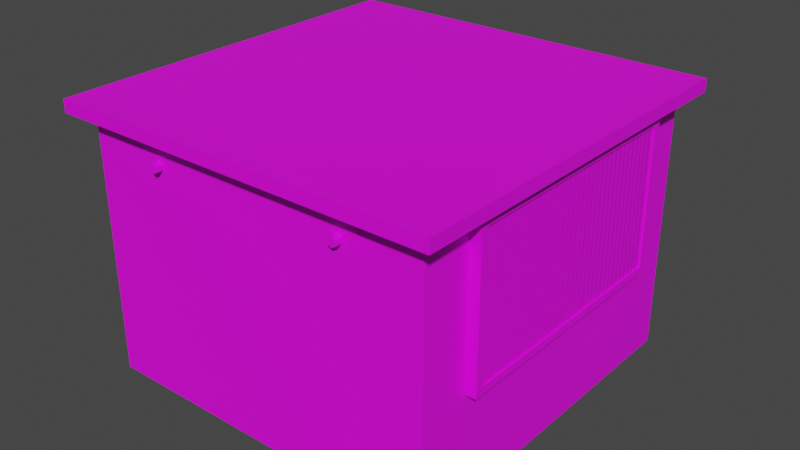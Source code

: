 # Source: transformator.blend  (saved by Blender 2.90.8; exported with 4.5.12 LTS)
import bpy
from mathutils import Matrix  # noqa: F401  (used for matrix-valued properties, if any)

bpy.ops.wm.read_factory_settings(use_empty=True)
scene = bpy.context.scene
scene.name = 'Scene'

# ---- collections
col_collection = bpy.data.collections.new('Collection'); scene.collection.children.link(col_collection)

# ---- images (referenced by path relative to the original .blend; pixels are not part of the script)
import os
ASSET_DIR = os.environ.get("B2B_ASSET_DIR", "")  # directory of the original .blend (textures are referenced by path, not embedded)
HERE = os.path.dirname(os.path.abspath(__file__))  # packed textures are extracted next to this script under _unpacked/

def load_image(name, relpath, width, height, colorspace="sRGB"):
    """Load a texture the original file referenced (path relative to the .blend, or extracted next to this script)."""
    p = next((c for c in (os.path.join(HERE, relpath), os.path.join(ASSET_DIR, relpath)) if relpath and os.path.exists(c)), "")
    if p:
        img = bpy.data.images.load(p, check_existing=True)
        img.name = name
    else:  # same state as the original file: an image datablock whose file is absent (Cycles renders it pink)
        img = bpy.data.images.new(name, width, height)
        img.source = "FILE"
        img.filepath = "//" + (relpath or name)
    img.colorspace_settings.name = colorspace
    return img
img_x = load_image('Без имени', 'transformator texture.png', 1024, 1024, 'sRGB')
img_002 = load_image('Без имени.002', 'computer texture.png', 1024, 1024, 'sRGB')

# ---- materials (node trees are filled in below, after node groups)
mat_007 = bpy.data.materials.new('Материал.007')
mat_009 = bpy.data.materials.new('Материал.009')

# ---- material node trees
mat_007.use_nodes = True; mat_007.node_tree.nodes.clear()
_N = mat_007.node_tree.nodes; _L = mat_007.node_tree.links
n0 = _N.new('ShaderNodeOutputMaterial'); n0.name = 'Material Output'; n0.location = (300, 300)
n1 = _N.new('ShaderNodeBsdfPrincipled'); n1.name = 'Principled BSDF'; n1.location = (10, 300)
n1.distribution = 'GGX'
n1.subsurface_method = 'BURLEY'
n1.inputs[3].default_value = 1.45
n1.inputs[27].default_value = (0.0, 0.0, 0.0, 1.0)
n1.inputs[28].default_value = 1.0
n2 = _N.new('ShaderNodeTexImage'); n2.name = 'Изображение-текстура'; n2.location = (-408, 194)
n2.image = img_x
_L.new(n1.outputs[0], n0.inputs[0])
_L.new(n2.outputs[0], n1.inputs[0])
n0.is_active_output = True
mat_009.use_nodes = True; mat_009.node_tree.nodes.clear()
_N = mat_009.node_tree.nodes; _L = mat_009.node_tree.links
n0 = _N.new('ShaderNodeBsdfPrincipled'); n0.name = 'Principled BSDF'; n0.location = (10, 300)
n0.distribution = 'GGX'
n0.subsurface_method = 'BURLEY'
n0.inputs[3].default_value = 1.45
n0.inputs[27].default_value = (0.0, 0.0, 0.0, 1.0)
n0.inputs[28].default_value = 1.0
n1 = _N.new('ShaderNodeOutputMaterial'); n1.name = 'Material Output'; n1.location = (300, 300)
n2 = _N.new('ShaderNodeTexImage'); n2.name = 'Изображение-текстура'; n2.location = (-276, 191)
n2.image = img_002
_L.new(n0.outputs[0], n1.inputs[0])
_L.new(n2.outputs[0], n0.inputs[0])
n1.is_active_output = True

# ---- world
world_world = bpy.data.worlds.new('World'); scene.world = world_world
world_world.use_nodes = True; world_world.node_tree.nodes.clear()
_N = world_world.node_tree.nodes; _L = world_world.node_tree.links
n0 = _N.new('ShaderNodeOutputWorld'); n0.name = 'World Output'; n0.location = (300, 300)
n1 = _N.new('ShaderNodeBackground'); n1.name = 'Background'; n1.location = (10, 300)
n1.inputs[0].default_value = (0.05088, 0.05088, 0.05088, 1.0)
_L.new(n1.outputs[0], n0.inputs[0])
n0.is_active_output = True
world_world.color = (0.05088, 0.05088, 0.05088)
world_world.use_sun_shadow = False
world_world.sun_shadow_jitter_overblur = 0.0

# ---- meshes
me_cube_001 = bpy.data.meshes.new('Cube.001')
me_cube_001.from_pydata([(8.29, 12.66, -8.29), (8.29, 0.0434, -8.29), (8.29, 12.66, 8.29), (8.29, 0.0434, 8.29), (-8.29, 12.66, -8.29), (-8.29, 0.0434, -8.29), (-8.29, 12.66, 8.29), (-8.29, 0.0434, 8.29), (8.295, 4.888, 5.947), (8.295, 11.94, 5.947), (8.295, 4.888, -5.947), (8.295, 11.94, -5.947), (8.801, 4.888, 5.947), (8.801, 11.94, 5.947), (8.801, 4.888, -5.947), (8.801, 11.94, -5.947), (8.801, 11.6, -5.618), (8.801, 5.228, -5.618), (8.801, 5.228, 5.618), (8.801, 11.6, 5.618), (8.673, 11.6, -5.618), (8.673, 5.228, -5.618), (8.673, 5.228, 5.618), (8.673, 11.6, 5.618), (8.717, 11.6, 5.292), (8.717, 5.228, 5.292), (8.717, 5.228, 5.559), (8.717, 11.6, 5.559), (8.717, 11.6, 4.97), (8.717, 5.228, 4.97), (8.717, 5.228, 5.238), (8.717, 11.6, 5.238), (8.717, 11.6, 4.649), (8.717, 5.228, 4.649), (8.717, 5.228, 4.917), (8.717, 11.6, 4.917), (8.717, 11.6, 4.328), (8.717, 5.228, 4.328), (8.717, 5.228, 4.596), (8.717, 11.6, 4.596), (8.717, 11.6, 4.007), (8.717, 5.228, 4.007), (8.717, 5.228, 4.275), (8.717, 11.6, 4.275), (8.717, 11.6, 3.686), (8.717, 5.228, 3.686), (8.717, 5.228, 3.953), (8.717, 11.6, 3.953), (8.717, 11.6, 3.365), (8.717, 5.228, 3.365), (8.717, 5.228, 3.632), (8.717, 11.6, 3.632), (8.717, 11.6, 3.043), (8.717, 5.228, 3.043), (8.717, 5.228, 3.311), (8.717, 11.6, 3.311), (8.717, 11.6, 2.722), (8.717, 5.228, 2.722), (8.717, 5.228, 2.99), (8.717, 11.6, 2.99), (8.717, 11.6, 2.401), (8.717, 5.228, 2.401), (8.717, 5.228, 2.669), (8.717, 11.6, 2.669), (8.717, 11.6, 2.08), (8.717, 5.228, 2.08), (8.717, 5.228, 2.348), (8.717, 11.6, 2.348), (8.717, 11.6, 1.759), (8.717, 5.228, 1.759), (8.717, 5.228, 2.026), (8.717, 11.6, 2.026), (8.717, 11.6, 1.438), (8.717, 5.228, 1.438), (8.717, 5.228, 1.705), (8.717, 11.6, 1.705), (8.717, 11.6, 1.116), (8.717, 5.228, 1.116), (8.717, 5.228, 1.384), (8.717, 11.6, 1.384), (8.717, 11.6, 0.7953), (8.717, 5.228, 0.7953), (8.717, 5.228, 1.063), (8.717, 11.6, 1.063), (8.717, 11.6, 0.4741), (8.717, 5.228, 0.4741), (8.717, 5.228, 0.7418), (8.717, 11.6, 0.7418), (8.717, 11.6, 0.153), (8.717, 5.228, 0.153), (8.717, 5.228, 0.4206), (8.717, 11.6, 0.4206), (8.717, 11.6, -0.1682), (8.717, 5.228, -0.1682), (8.717, 5.228, 0.09945), (8.717, 11.6, 0.09945), (8.717, 11.6, -0.4893), (8.717, 5.228, -0.4893), (8.717, 5.228, -0.2217), (8.717, 11.6, -0.2217), (8.717, 11.6, -0.8105), (8.717, 5.228, -0.8105), (8.717, 5.228, -0.5429), (8.717, 11.6, -0.5429), (8.717, 11.6, -1.132), (8.717, 5.228, -1.132), (8.717, 5.228, -0.864), (8.717, 11.6, -0.864), (8.717, 11.6, -1.453), (8.717, 5.228, -1.453), (8.717, 5.228, -1.185), (8.717, 11.6, -1.185), (8.717, 11.6, -1.774), (8.717, 5.228, -1.774), (8.717, 5.228, -1.506), (8.717, 11.6, -1.506), (8.717, 11.6, -2.095), (8.717, 5.228, -2.095), (8.717, 5.228, -1.828), (8.717, 11.6, -1.828), (8.717, 11.6, -2.416), (8.717, 5.228, -2.416), (8.717, 5.228, -2.149), (8.717, 11.6, -2.149), (8.717, 11.6, -2.737), (8.717, 5.228, -2.737), (8.717, 5.228, -2.47), (8.717, 11.6, -2.47), (8.717, 11.6, -3.059), (8.717, 5.228, -3.059), (8.717, 5.228, -2.791), (8.717, 11.6, -2.791), (8.717, 11.6, -3.38), (8.717, 5.228, -3.38), (8.717, 5.228, -3.112), (8.717, 11.6, -3.112), (8.717, 11.6, -3.701), (8.717, 5.228, -3.701), (8.717, 5.228, -3.433), (8.717, 11.6, -3.433), (8.717, 11.6, -4.022), (8.717, 5.228, -4.022), (8.717, 5.228, -3.754), (8.717, 11.6, -3.754), (8.717, 11.6, -4.343), (8.717, 5.228, -4.343), (8.717, 5.228, -4.076), (8.717, 11.6, -4.076), (8.717, 11.6, -4.664), (8.717, 5.228, -4.664), (8.717, 5.228, -4.397), (8.717, 11.6, -4.397), (8.717, 11.6, -4.986), (8.717, 5.228, -4.986), (8.717, 5.228, -4.718), (8.717, 11.6, -4.718), (8.717, 11.6, -5.307), (8.717, 5.228, -5.307), (8.717, 5.228, -5.039), (8.717, 11.6, -5.039), (8.717, 11.6, -5.628), (8.717, 5.228, -5.628), (8.717, 5.228, -5.36), (8.717, 11.6, -5.36), (8.29, 12.13, -8.29), (-8.29, 12.13, 8.29), (8.29, 12.13, 8.29), (-8.29, 12.13, -8.29), (-9.13, 12.1, 9.13), (-9.13, 12.69, 9.13), (9.13, 12.69, 9.13), (9.13, 12.69, -9.13), (-9.13, 12.69, -9.13), (9.13, 12.1, -9.13), (9.13, 12.1, 9.13), (-9.13, 12.1, -9.13), (-5.546, 0.5152, 8.321), (5.546, 0.5152, 8.321), (-5.546, 11.61, 8.321), (5.546, 11.61, 8.321), (4.625, 11.07, 8.66), (4.625, 11.07, 8.201), (-4.566, 11.07, 8.201), (-4.566, 11.07, 8.66), (-4.367, 10.95, 8.201), (-4.367, 10.95, 8.66), (-4.367, 10.72, 8.201), (-4.367, 10.72, 8.66), (-4.566, 10.61, 8.201), (-4.566, 10.61, 8.66), (-4.765, 10.72, 8.201), (-4.765, 10.72, 8.66), (-4.765, 10.95, 8.201), (-4.765, 10.95, 8.66), (4.824, 10.95, 8.201), (4.824, 10.95, 8.66), (4.824, 10.72, 8.201), (4.824, 10.72, 8.66), (4.625, 10.61, 8.201), (4.625, 10.61, 8.66), (4.426, 10.72, 8.201), (4.426, 10.72, 8.66), (4.426, 10.95, 8.201), (4.426, 10.95, 8.66), (1.219, 0.9069, -8.29), (-1.219, 0.9069, -8.29), (1.219, 4.661, -8.29), (-1.219, 4.661, -8.29), (1.219, 0.9069, -5.179), (-1.219, 0.9069, -5.179), (1.219, 4.661, -5.179), (-1.219, 4.661, -5.179)], [], [(0, 4, 6, 2), (167, 165, 168, 175), (0, 2, 170, 171), (5, 1, 3, 7), (6, 4, 172, 169), (166, 164, 173, 174), (8, 9, 11, 10), (10, 11, 15, 14), (15, 13, 19, 16), (12, 13, 9, 8), (10, 14, 12, 8), (15, 11, 9, 13), (16, 19, 23, 20), (14, 15, 16, 17), (13, 12, 18, 19), (12, 14, 17, 18), (21, 20, 23, 22), (17, 16, 20, 21), (19, 18, 22, 23), (18, 17, 21, 22), (25, 24, 27, 26), (29, 28, 31, 30), (33, 32, 35, 34), (37, 36, 39, 38), (41, 40, 43, 42), (45, 44, 47, 46), (49, 48, 51, 50), (53, 52, 55, 54), (57, 56, 59, 58), (61, 60, 63, 62), (65, 64, 67, 66), (69, 68, 71, 70), (73, 72, 75, 74), (77, 76, 79, 78), (81, 80, 83, 82), (85, 84, 87, 86), (89, 88, 91, 90), (93, 92, 95, 94), (97, 96, 99, 98), (101, 100, 103, 102), (105, 104, 107, 106), (109, 108, 111, 110), (113, 112, 115, 114), (117, 116, 119, 118), (121, 120, 123, 122), (125, 124, 127, 126), (129, 128, 131, 130), (133, 132, 135, 134), (137, 136, 139, 138), (141, 140, 143, 142), (145, 144, 147, 146), (149, 148, 151, 150), (153, 152, 155, 154), (157, 156, 159, 158), (161, 160, 163, 162), (164, 1, 204, 206), (1, 164, 166, 3), (7, 165, 167, 5), (3, 166, 165, 7), (174, 170, 169, 168), (168, 169, 172, 175), (173, 171, 170, 174), (175, 172, 171, 173), (4, 0, 171, 172), (164, 167, 175, 173), (2, 6, 169, 170), (165, 166, 174, 168), (176, 177, 179, 178), (195, 180, 203, 201, 199, 197), (182, 183, 185, 184), (198, 199, 201, 200), (184, 185, 187, 186), (181, 194, 196, 198, 200, 202), (196, 197, 199, 198), (186, 187, 189, 188), (202, 203, 180, 181), (194, 195, 197, 196), (188, 189, 191, 190), (185, 183, 193, 191, 189, 187), (181, 180, 195, 194), (190, 191, 193, 192), (200, 201, 203, 202), (192, 193, 183, 182), (182, 184, 186, 188, 190, 192), (204, 205, 209, 208), (5, 167, 207, 205), (1, 5, 205, 204), (167, 164, 206, 207), (209, 211, 210, 208), (207, 206, 210, 211), (206, 204, 208, 210), (205, 207, 211, 209)])
_uv = me_cube_001.uv_layers.new(name='UVMap')
_uv.uv.foreach_set('vector', [0.5752, 0.6629, 0.3077, 0.6629, 0.3077, 0.3698, 0.5752, 0.3698, 0.3524, 0.03098, 0.3524, 0.3241, 0.3388, 0.339, 0.3388, 0.01614, 0.2958, 0.3241, 0.2958, 0.03098, 0.3094, 0.01614, 0.3094, 0.339, 0.7427, 0.003926, 0.7547, 0.003926, 0.7547, 0.01701, 0.7427, 0.01701, 0.02828, 0.03098, 0.02828, 0.3241, 0.01473, 0.339, 0.01473, 0.01614, 0.6199, 0.3241, 0.6199, 0.03098, 0.6335, 0.01614, 0.6335, 0.339, 0.5485, 0.8983, 0.4347, 0.8983, 0.4347, 0.6881, 0.5485, 0.6881, 0.5739, 0.8815, 0.5739, 0.7568, 0.5821, 0.7568, 0.5821, 0.8815, 0.8088, 0.7916, 0.8088, 0.5813, 0.8143, 0.5871, 0.8143, 0.7858, 0.5829, 0.8815, 0.5829, 0.7568, 0.5911, 0.7568, 0.5911, 0.8815, 0.5635, 0.6881, 0.5717, 0.6881, 0.5717, 0.8983, 0.5635, 0.8983, 0.5627, 0.8983, 0.5546, 0.8983, 0.5546, 0.6881, 0.5627, 0.6881, 0.6897, 0.7605, 0.6897, 0.9592, 0.6876, 0.9592, 0.6876, 0.7605, 0.9226, 0.7916, 0.8088, 0.7916, 0.8143, 0.7858, 0.9171, 0.7858, 0.8088, 0.5813, 0.9226, 0.5813, 0.9171, 0.5871, 0.8143, 0.5871, 0.9226, 0.5813, 0.9226, 0.7916, 0.9171, 0.7858, 0.9171, 0.5871, 0.798, 0.8861, 0.6951, 0.8861, 0.6951, 0.6875, 0.798, 0.6875, 0.903, 0.9204, 0.903, 0.8078, 0.905, 0.8078, 0.905, 0.9204, 0.9034, 0.1296, 0.9034, 0.2422, 0.9013, 0.2422, 0.9013, 0.1296, 0.9057, 0.009933, 0.9057, 0.2086, 0.9036, 0.2086, 0.9036, 0.009933, 0.8931, 0.8078, 0.8931, 0.9204, 0.8888, 0.9204, 0.8888, 0.8078, 0.8985, 0.1296, 0.8985, 0.2422, 0.8942, 0.2422, 0.8942, 0.1296, 0.8128, 0.9204, 0.8128, 0.8078, 0.8171, 0.8078, 0.8171, 0.9204, 0.8979, 0.8078, 0.8979, 0.9204, 0.8936, 0.9204, 0.8936, 0.8078, 0.8033, 0.9204, 0.8033, 0.8078, 0.8076, 0.8078, 0.8076, 0.9204, 0.8985, 0.005633, 0.8985, 0.1183, 0.8942, 0.1183, 0.8942, 0.005633, 0.9026, 0.8078, 0.9026, 0.9204, 0.8983, 0.9204, 0.8983, 0.8078, 0.6773, 0.8292, 0.6773, 0.9419, 0.673, 0.9419, 0.673, 0.8292, 0.8646, 0.8078, 0.8646, 0.9204, 0.8603, 0.9204, 0.8603, 0.8078, 0.8314, 0.8078, 0.8314, 0.9204, 0.8271, 0.9204, 0.8271, 0.8078, 0.6678, 0.8292, 0.6678, 0.9419, 0.6635, 0.9419, 0.6635, 0.8292, 0.8361, 0.8078, 0.8361, 0.9204, 0.8318, 0.9204, 0.8318, 0.8078, 0.8504, 0.8078, 0.8504, 0.9204, 0.8461, 0.9204, 0.8461, 0.8078, 0.8789, 0.8078, 0.8789, 0.9204, 0.8746, 0.9204, 0.8746, 0.8078, 0.8551, 0.8078, 0.8551, 0.9204, 0.8508, 0.9204, 0.8508, 0.8078, 0.8223, 0.9204, 0.8223, 0.8078, 0.8266, 0.8078, 0.8266, 0.9204, 0.6488, 0.8292, 0.6488, 0.9419, 0.6445, 0.9419, 0.6445, 0.8292, 0.8176, 0.9204, 0.8176, 0.8078, 0.8219, 0.8078, 0.8219, 0.9204, 0.6393, 0.8292, 0.6393, 0.9419, 0.635, 0.9419, 0.635, 0.8292, 0.6536, 0.8292, 0.6536, 0.9419, 0.6492, 0.9419, 0.6492, 0.8292, 0.8599, 0.8078, 0.8599, 0.9204, 0.8556, 0.9204, 0.8556, 0.8078, 0.8456, 0.8078, 0.8456, 0.9204, 0.8413, 0.9204, 0.8413, 0.8078, 0.6441, 0.8292, 0.6441, 0.9419, 0.6397, 0.9419, 0.6397, 0.8292, 0.8124, 0.8078, 0.8124, 0.9204, 0.8081, 0.9204, 0.8081, 0.8078, 0.8836, 0.8078, 0.8836, 0.9204, 0.8793, 0.9204, 0.8793, 0.8078, 0.8884, 0.8078, 0.8884, 0.9204, 0.8841, 0.9204, 0.8841, 0.8078, 0.9033, 0.005633, 0.9033, 0.1183, 0.899, 0.1183, 0.899, 0.005633, 0.8409, 0.8078, 0.8409, 0.9204, 0.8366, 0.9204, 0.8366, 0.8078, 0.8741, 0.8078, 0.8741, 0.9204, 0.8698, 0.9204, 0.8698, 0.8078, 0.8694, 0.8078, 0.8694, 0.9204, 0.8651, 0.9204, 0.8651, 0.8078, 0.6726, 0.8292, 0.6726, 0.9419, 0.6682, 0.9419, 0.6682, 0.8292, 0.6631, 0.8292, 0.6631, 0.9419, 0.6587, 0.9419, 0.6587, 0.8292, 0.6583, 0.8292, 0.6583, 0.9419, 0.654, 0.9419, 0.654, 0.8292, 0.683, 0.8689, 0.683, 0.7562, 0.6873, 0.7562, 0.6873, 0.8689, 0.6783, 0.8689, 0.6783, 0.7562, 0.6826, 0.7562, 0.6826, 0.8689, 0.2242, 0.6922, 0.4192, 0.6922, 0.4053, 0.8172, 0.3447, 0.8172, 0.7934, 0.6629, 0.5984, 0.6629, 0.5984, 0.3698, 0.7934, 0.3698, 0.7414, 0.02102, 0.7305, 0.02102, 0.7305, 0.004556, 0.7414, 0.004556, 0.009749, 0.6922, 0.2047, 0.6922, 0.2047, 0.9853, 0.009749, 0.9853, 0.8736, 0.01614, 0.8831, 0.01614, 0.8831, 0.339, 0.8736, 0.339, 0.8935, 0.339, 0.8841, 0.339, 0.8841, 0.01614, 0.8935, 0.01614, 0.9382, 0.9098, 0.9288, 0.9098, 0.9288, 0.587, 0.9382, 0.587, 0.8632, 0.01614, 0.8727, 0.01614, 0.8727, 0.339, 0.8632, 0.339, 0.02828, 0.3241, 0.2958, 0.3241, 0.3094, 0.339, 0.01473, 0.339, 0.6199, 0.03098, 0.3524, 0.03098, 0.3388, 0.01614, 0.6335, 0.01614, 0.2958, 0.03098, 0.02828, 0.03098, 0.01473, 0.01614, 0.3094, 0.01614, 0.3524, 0.3241, 0.6199, 0.3241, 0.6335, 0.339, 0.3388, 0.339, 0.9911, 0.561, 0.8121, 0.561, 0.8121, 0.3649, 0.9911, 0.3649, 0.5789, 0.7019, 0.5756, 0.704, 0.5724, 0.7019, 0.5724, 0.6979, 0.5756, 0.6958, 0.5789, 0.6979, 0.6518, 0.331, 0.6518, 0.3229, 0.655, 0.3229, 0.655, 0.331, 0.6518, 0.3407, 0.6518, 0.3489, 0.6485, 0.3489, 0.6485, 0.3407, 0.6555, 0.331, 0.6555, 0.3229, 0.6592, 0.3229, 0.6592, 0.331, 0.5756, 0.695, 0.5724, 0.693, 0.5724, 0.6889, 0.5756, 0.6869, 0.5789, 0.6889, 0.5789, 0.693, 0.655, 0.3407, 0.655, 0.3489, 0.6518, 0.3489, 0.6518, 0.3407, 0.5789, 0.7137, 0.5789, 0.7219, 0.5756, 0.7219, 0.5756, 0.7137, 0.6485, 0.3399, 0.6485, 0.3318, 0.6518, 0.3318, 0.6518, 0.3399, 0.6596, 0.331, 0.6596, 0.3229, 0.6633, 0.3229, 0.6633, 0.331, 0.5756, 0.7137, 0.5756, 0.7219, 0.5724, 0.7219, 0.5724, 0.7137, 0.5789, 0.7109, 0.5756, 0.7129, 0.5724, 0.7109, 0.5724, 0.7068, 0.5756, 0.7048, 0.5789, 0.7068, 0.6518, 0.3399, 0.6518, 0.3318, 0.655, 0.3318, 0.655, 0.3399, 0.6592, 0.3318, 0.6592, 0.3399, 0.6555, 0.3399, 0.6555, 0.3318, 0.6592, 0.3407, 0.6592, 0.3489, 0.6555, 0.3489, 0.6555, 0.3407, 0.6485, 0.331, 0.6485, 0.3229, 0.6518, 0.3229, 0.6518, 0.331, 0.5756, 0.6861, 0.5724, 0.6841, 0.5724, 0.68, 0.5756, 0.678, 0.5789, 0.68, 0.5789, 0.6841, 0.6328, 0.8083, 0.5935, 0.8083, 0.5935, 0.7533, 0.6328, 0.7533, 0.4192, 0.9853, 0.2242, 0.9853, 0.3447, 0.8603, 0.4053, 0.8603, 0.4192, 0.6922, 0.4192, 0.9853, 0.4053, 0.8603, 0.4053, 0.8172, 0.2242, 0.9853, 0.2242, 0.6922, 0.3447, 0.8172, 0.3447, 0.8603, 0.6367, 0.8203, 0.6367, 0.7539, 0.6761, 0.7539, 0.6761, 0.8203, 0.5935, 0.8138, 0.6328, 0.8138, 0.6328, 0.8688, 0.5935, 0.8688, 0.6323, 0.6809, 0.6323, 0.7472, 0.5821, 0.7472, 0.5821, 0.6809, 0.6373, 0.7472, 0.6373, 0.6809, 0.6875, 0.6809, 0.6875, 0.7472])
me_cube_001.materials.append(mat_007)
me_cube_001.use_remesh_preserve_volume = False
me_cube_001.use_remesh_preserve_attributes = False
me_cube_001.use_mirror_vertex_groups = False
me_cube_001.update()
me_002 = bpy.data.meshes.new('Куб.002')
me_002.from_pydata([(-0.5972, 0.4167, 1.0), (-0.5972, 1.611, 1.0), (-1.0, 0.01386, -1.0), (-1.0, 2.014, -1.0), (0.5972, 0.4167, 1.0), (0.5972, 1.611, 1.0), (1.0, 0.01386, -1.0), (1.0, 2.014, -1.0), (-0.9467, 0.06721, -0.7351), (-0.9467, 1.961, -0.7351), (0.9467, 0.06721, -0.7351), (0.9467, 1.961, -0.7351), (-1.139, 2.153, -0.7351), (-1.203, 2.217, -1.0), (-1.203, -0.1892, -1.0), (1.203, -0.1892, -1.0), (1.203, 2.217, -1.0), (1.139, -0.125, -0.7351), (-1.139, -0.125, -0.7351), (1.139, 2.153, -0.7351), (-0.8635, 0.1504, -0.3222), (0.8635, 1.877, -0.3222), (-0.8635, 1.877, -0.3222), (0.8635, 0.1504, -0.3222), (-0.6754, 0.3385, 0.6116), (0.6754, 1.689, 0.6116), (-0.6754, 1.689, 0.6116), (0.6754, 0.3385, 0.6116), (0.6754, -1.482, 0.626), (0.8635, -1.496, -0.3265), (-0.8635, -1.496, -0.3265), (-0.6754, -1.482, 0.626), (-0.8795, 1.893, -0.8894), (-0.8795, 0.1344, -0.8894), (0.8795, 0.1344, -0.8894), (0.8795, 1.893, -0.8894), (-0.7698, 1.784, -0.9666), (-0.7698, 0.244, -0.9666), (0.7698, 0.244, -0.9666), (0.7698, 1.784, -0.9666), (-0.5641, 1.578, -0.9998), (-0.5641, 0.4498, -0.9998), (0.5641, 0.4498, -0.9998), (0.5641, 1.578, -0.9998), (-0.3688, 1.383, -1.019), (-0.3688, 0.6451, -1.019), (0.3688, 0.6451, -1.019), (0.3688, 1.383, -1.019), (0.6754, -0.1737, 0.6188), (0.8635, -0.2748, -0.3244), (-0.6754, -0.1737, 0.6188), (-0.8635, -0.2748, -0.3244), (0.8635, -1.487, -2.133), (-0.8635, -1.487, -2.133), (-0.8635, -0.8007, -2.131), (0.8635, -0.8007, -2.131), (0.3836, -0.5665, -1.356), (-0.3836, -0.5665, -1.356), (0.3836, -0.7167, -1.872), (-0.3836, -0.7167, -1.872), (0.3092, -0.5811, -1.406), (-0.3092, -0.5811, -1.406), (0.3092, -0.7021, -1.822), (-0.3092, -0.7021, -1.822), (0.3836, -0.5147, -1.371), (-0.3836, -0.5147, -1.371), (0.3836, -0.6649, -1.887), (-0.3836, -0.6649, -1.887), (0.3092, -0.5293, -1.421), (-0.3092, -0.5293, -1.421), (0.3092, -0.6503, -1.837), (-0.3092, -0.6503, -1.837), (-0.3094, -0.7012, -1.695), (-0.3094, -0.6106, -1.724), (-0.3094, -0.7408, -1.803), (-0.3094, -0.6502, -1.832), (0.3071, -0.7012, -1.695), (0.3071, -0.6106, -1.724), (0.3071, -0.7408, -1.803), (0.3071, -0.6502, -1.832), (0.2119, -0.6386, -1.495), (0.2119, -0.548, -1.524), (0.2119, -0.668, -1.585), (0.2119, -0.5774, -1.615), (0.3071, -0.6386, -1.495), (0.3071, -0.548, -1.524), (0.3071, -0.668, -1.585), (0.3071, -0.5774, -1.615), (0.1071, -0.6386, -1.495), (0.1071, -0.548, -1.524), (0.1071, -0.668, -1.585), (0.1071, -0.5774, -1.615), (0.2024, -0.6386, -1.495), (0.2024, -0.548, -1.524), (0.2024, -0.668, -1.585), (0.2024, -0.5774, -1.615), (0.002386, -0.6386, -1.495), (0.002386, -0.548, -1.524), (0.002386, -0.668, -1.585), (0.002386, -0.5774, -1.615), (0.09762, -0.6386, -1.495), (0.09762, -0.548, -1.524), (0.09762, -0.668, -1.585), (0.09762, -0.5774, -1.615), (-0.1024, -0.6386, -1.495), (-0.1024, -0.548, -1.524), (-0.1024, -0.668, -1.585), (-0.1024, -0.5774, -1.615), (-0.007137, -0.6386, -1.495), (-0.007137, -0.548, -1.524), (-0.007137, -0.668, -1.585), (-0.007137, -0.5774, -1.615), (-0.2071, -0.6386, -1.495), (-0.2071, -0.548, -1.524), (-0.2071, -0.668, -1.585), (-0.2071, -0.5774, -1.615), (-0.1119, -0.6386, -1.495), (-0.1119, -0.548, -1.524), (-0.1119, -0.668, -1.585), (-0.1119, -0.5774, -1.615), (-0.3119, -0.6386, -1.495), (-0.3119, -0.548, -1.524), (-0.3119, -0.668, -1.585), (-0.3119, -0.5774, -1.615), (-0.2167, -0.6386, -1.495), (-0.2167, -0.548, -1.524), (-0.2167, -0.668, -1.585), (-0.2167, -0.5774, -1.615), (0.2119, -0.6707, -1.594), (0.2119, -0.5801, -1.623), (0.2119, -0.7001, -1.684), (0.2119, -0.6095, -1.714), (0.3071, -0.6707, -1.594), (0.3071, -0.5801, -1.623), (0.3071, -0.7001, -1.684), (0.3071, -0.6095, -1.714), (0.1071, -0.6707, -1.594), (0.1071, -0.5801, -1.623), (0.1071, -0.7001, -1.684), (0.1071, -0.6095, -1.714), (0.2024, -0.6707, -1.594), (0.2024, -0.5801, -1.623), (0.2024, -0.7001, -1.684), (0.2024, -0.6095, -1.714), (0.002386, -0.6707, -1.594), (0.002386, -0.5801, -1.623), (0.002386, -0.7001, -1.684), (0.002386, -0.6095, -1.714), (0.09762, -0.6707, -1.594), (0.09762, -0.5801, -1.623), (0.09762, -0.7001, -1.684), (0.09762, -0.6095, -1.714), (-0.1024, -0.6707, -1.594), (-0.1024, -0.5801, -1.623), (-0.1024, -0.7001, -1.684), (-0.1024, -0.6095, -1.714), (-0.007137, -0.6707, -1.594), (-0.007137, -0.5801, -1.623), (-0.007137, -0.7001, -1.684), (-0.007137, -0.6095, -1.714), (-0.2071, -0.6707, -1.594), (-0.2071, -0.5801, -1.623), (-0.2071, -0.7001, -1.684), (-0.2071, -0.6095, -1.714), (-0.1119, -0.6707, -1.594), (-0.1119, -0.5801, -1.623), (-0.1119, -0.7001, -1.684), (-0.1119, -0.6095, -1.714), (-0.3119, -0.6707, -1.594), (-0.3119, -0.5801, -1.623), (-0.3119, -0.7001, -1.684), (-0.3119, -0.6095, -1.714), (-0.2167, -0.6707, -1.594), (-0.2167, -0.5801, -1.623), (-0.2167, -0.7001, -1.684), (-0.2167, -0.6095, -1.714), (0.2119, -0.6081, -1.397), (0.2119, -0.5175, -1.426), (0.2119, -0.6375, -1.488), (0.2119, -0.5469, -1.517), (0.3071, -0.6081, -1.397), (0.3071, -0.5175, -1.426), (0.3071, -0.6375, -1.488), (0.3071, -0.5469, -1.517), (0.1071, -0.6081, -1.397), (0.1071, -0.5175, -1.426), (0.1071, -0.6375, -1.488), (0.1071, -0.5469, -1.517), (0.2024, -0.6081, -1.397), (0.2024, -0.5175, -1.426), (0.2024, -0.6375, -1.488), (0.2024, -0.5469, -1.517), (0.002386, -0.6081, -1.397), (0.002386, -0.5175, -1.426), (0.002386, -0.6375, -1.488), (0.002386, -0.5469, -1.517), (0.09762, -0.6081, -1.397), (0.09762, -0.5175, -1.426), (0.09762, -0.6375, -1.488), (0.09762, -0.5469, -1.517), (-0.1024, -0.6081, -1.397), (-0.1024, -0.5175, -1.426), (-0.1024, -0.6375, -1.488), (-0.1024, -0.5469, -1.517), (-0.007137, -0.6081, -1.397), (-0.007137, -0.5175, -1.426), (-0.007137, -0.6375, -1.488), (-0.007137, -0.5469, -1.517), (-0.2071, -0.6081, -1.397), (-0.2071, -0.5175, -1.426), (-0.2071, -0.6375, -1.488), (-0.2071, -0.5469, -1.517), (-0.1119, -0.6081, -1.397), (-0.1119, -0.5175, -1.426), (-0.1119, -0.6375, -1.488), (-0.1119, -0.5469, -1.517), (-0.3119, -0.6081, -1.397), (-0.3119, -0.5175, -1.426), (-0.3119, -0.6375, -1.488), (-0.3119, -0.5469, -1.517), (-0.2167, -0.6081, -1.397), (-0.2167, -0.5175, -1.426), (-0.2167, -0.6375, -1.488), (-0.2167, -0.5469, -1.517)], [], [(6, 7, 16, 15), (2, 3, 32, 33), (27, 25, 5, 4), (4, 5, 1, 0), (24, 27, 4, 0), (25, 26, 1, 5), (10, 8, 18, 17), (8, 9, 12, 18), (3, 2, 14, 13), (20, 22, 9, 8), (18, 12, 13, 14), (16, 13, 12, 19), (14, 15, 17, 18), (15, 16, 19, 17), (2, 6, 15, 14), (11, 10, 17, 19), (9, 11, 19, 12), (7, 3, 13, 16), (24, 26, 22, 20), (11, 9, 22, 21), (8, 10, 23, 20), (10, 11, 21, 23), (0, 1, 26, 24), (21, 22, 26, 25), (49, 48, 28, 29), (23, 21, 25, 27), (30, 29, 28, 31), (48, 50, 31, 28), (50, 51, 30, 31), (30, 51, 54, 53), (35, 34, 38, 39), (7, 6, 34, 35), (6, 2, 33, 34), (3, 7, 35, 32), (38, 37, 41, 42), (34, 33, 37, 38), (32, 35, 39, 36), (33, 32, 36, 37), (40, 43, 47, 44), (36, 39, 43, 40), (37, 36, 40, 41), (39, 38, 42, 43), (45, 44, 47, 46), (41, 40, 44, 45), (43, 42, 46, 47), (42, 41, 45, 46), (20, 23, 49, 51), (24, 20, 51, 50), (27, 24, 50, 48), (23, 27, 48, 49), (54, 55, 52, 53), (29, 30, 53, 52), (49, 29, 52, 55), (55, 54, 59, 58), (63, 62, 70, 71), (54, 51, 57, 59), (51, 49, 56, 57), (49, 55, 58, 56), (61, 60, 62, 63), (57, 56, 64, 65), (62, 60, 68, 70), (59, 57, 65, 67), (67, 65, 69, 71), (65, 64, 68, 69), (64, 66, 70, 68), (66, 67, 71, 70), (56, 58, 66, 64), (58, 59, 67, 66), (61, 63, 71, 69), (60, 61, 69, 68), (72, 73, 75, 74), (74, 75, 79, 78), (78, 79, 77, 76), (76, 77, 73, 72), (74, 78, 76, 72), (79, 75, 73, 77), (80, 81, 83, 82), (82, 83, 87, 86), (86, 87, 85, 84), (84, 85, 81, 80), (82, 86, 84, 80), (87, 83, 81, 85), (88, 89, 91, 90), (90, 91, 95, 94), (94, 95, 93, 92), (92, 93, 89, 88), (90, 94, 92, 88), (95, 91, 89, 93), (96, 97, 99, 98), (98, 99, 103, 102), (102, 103, 101, 100), (100, 101, 97, 96), (98, 102, 100, 96), (103, 99, 97, 101), (104, 105, 107, 106), (106, 107, 111, 110), (110, 111, 109, 108), (108, 109, 105, 104), (106, 110, 108, 104), (111, 107, 105, 109), (112, 113, 115, 114), (114, 115, 119, 118), (118, 119, 117, 116), (116, 117, 113, 112), (114, 118, 116, 112), (119, 115, 113, 117), (120, 121, 123, 122), (122, 123, 127, 126), (126, 127, 125, 124), (124, 125, 121, 120), (122, 126, 124, 120), (127, 123, 121, 125), (128, 129, 131, 130), (130, 131, 135, 134), (134, 135, 133, 132), (132, 133, 129, 128), (130, 134, 132, 128), (135, 131, 129, 133), (136, 137, 139, 138), (138, 139, 143, 142), (142, 143, 141, 140), (140, 141, 137, 136), (138, 142, 140, 136), (143, 139, 137, 141), (144, 145, 147, 146), (146, 147, 151, 150), (150, 151, 149, 148), (148, 149, 145, 144), (146, 150, 148, 144), (151, 147, 145, 149), (152, 153, 155, 154), (154, 155, 159, 158), (158, 159, 157, 156), (156, 157, 153, 152), (154, 158, 156, 152), (159, 155, 153, 157), (160, 161, 163, 162), (162, 163, 167, 166), (166, 167, 165, 164), (164, 165, 161, 160), (162, 166, 164, 160), (167, 163, 161, 165), (168, 169, 171, 170), (170, 171, 175, 174), (174, 175, 173, 172), (172, 173, 169, 168), (170, 174, 172, 168), (175, 171, 169, 173), (176, 177, 179, 178), (178, 179, 183, 182), (182, 183, 181, 180), (180, 181, 177, 176), (178, 182, 180, 176), (183, 179, 177, 181), (184, 185, 187, 186), (186, 187, 191, 190), (190, 191, 189, 188), (188, 189, 185, 184), (186, 190, 188, 184), (191, 187, 185, 189), (192, 193, 195, 194), (194, 195, 199, 198), (198, 199, 197, 196), (196, 197, 193, 192), (194, 198, 196, 192), (199, 195, 193, 197), (200, 201, 203, 202), (202, 203, 207, 206), (206, 207, 205, 204), (204, 205, 201, 200), (202, 206, 204, 200), (207, 203, 201, 205), (208, 209, 211, 210), (210, 211, 215, 214), (214, 215, 213, 212), (212, 213, 209, 208), (210, 214, 212, 208), (215, 211, 209, 213), (216, 217, 219, 218), (218, 219, 223, 222), (222, 223, 221, 220), (220, 221, 217, 216), (218, 222, 220, 216), (223, 219, 217, 221)])
_uv = me_002.uv_layers.new(name='UVКарта')
_uv.uv.foreach_set('vector', [0.03634, 0.736, 0.2611, 0.736, 0.284, 0.7595, 0.01352, 0.7595, 0.03634, 0.5039, 0.2611, 0.5039, 0.245, 0.5179, 0.04727, 0.5179, 0.6596, 0.1752, 0.6294, 0.02139, 0.6752, 0.02145, 0.702, 0.1574, 0.725, 0.2471, 0.8584, 0.2471, 0.8584, 0.3857, 0.725, 0.3857, 0.5455, 0.765, 0.5455, 0.9217, 0.5002, 0.9126, 0.5002, 0.774, 0.3474, 0.7996, 0.3474, 0.9563, 0.3066, 0.9473, 0.3066, 0.8087, 0.5432, 0.7216, 0.5432, 0.5019, 0.5646, 0.4796, 0.5646, 0.7439, 0.5432, 0.5019, 0.3317, 0.5019, 0.3102, 0.4796, 0.5646, 0.4796, 0.2611, 0.5039, 0.03634, 0.5039, 0.01352, 0.4803, 0.284, 0.4803, 0.1987, 0.2485, 0.16, 0.4451, 0.1113, 0.4451, 0.1536, 0.2296, 0.9657, 0.7143, 0.9657, 0.9786, 0.9349, 0.986, 0.9349, 0.7068, 0.9961, 0.7068, 0.9961, 0.986, 0.9686, 0.9786, 0.9686, 0.7143, 0.9693, 0.01396, 0.9693, 0.2932, 0.938, 0.2857, 0.938, 0.02141, 0.9985, 0.3997, 0.9985, 0.6789, 0.9677, 0.6714, 0.9677, 0.4071, 0.03634, 0.5039, 0.03634, 0.736, 0.01352, 0.7595, 0.01352, 0.4803, 0.3317, 0.7216, 0.5432, 0.7216, 0.5646, 0.7439, 0.3102, 0.7439, 0.3317, 0.5019, 0.3317, 0.7216, 0.3102, 0.7439, 0.3102, 0.4796, 0.2611, 0.736, 0.2611, 0.5039, 0.284, 0.4803, 0.284, 0.7595, 0.3005, 0.2912, 0.2703, 0.445, 0.16, 0.4451, 0.1987, 0.2485, 0.4888, 0.7681, 0.4888, 0.9878, 0.4454, 0.9782, 0.4454, 0.7778, 0.931, 0.7038, 0.931, 0.9236, 0.8828, 0.9139, 0.8828, 0.7135, 0.5128, 0.2367, 0.4704, 0.0212, 0.5192, 0.02126, 0.5578, 0.2178, 0.3428, 0.3089, 0.3161, 0.4449, 0.2703, 0.445, 0.3005, 0.2912, 0.4454, 0.7778, 0.4454, 0.9782, 0.3474, 0.9563, 0.3474, 0.7996, 0.5671, 0.2663, 0.6719, 0.2333, 0.702, 0.3821, 0.5942, 0.4054, 0.5578, 0.2178, 0.5192, 0.02126, 0.6294, 0.02139, 0.6596, 0.1752, 0.7856, 0.5885, 0.5873, 0.5885, 0.6089, 0.4818, 0.764, 0.4818, 0.8033, 0.5347, 0.9585, 0.5347, 0.9585, 0.6825, 0.8033, 0.6825, 0.3127, 0.233, 0.2079, 0.2001, 0.235, 0.06096, 0.3428, 0.08426, 0.235, 0.06096, 0.2079, 0.2001, 0.02098, 0.08698, 0.03144, 0.0212, 0.245, 0.722, 0.04727, 0.722, 0.06142, 0.7093, 0.2345, 0.7093, 0.2611, 0.736, 0.03634, 0.736, 0.04727, 0.722, 0.245, 0.722, 0.9875, 0.01161, 0.9875, 0.2437, 0.9717, 0.2297, 0.9717, 0.02559, 0.2611, 0.5039, 0.2611, 0.736, 0.245, 0.722, 0.245, 0.5179, 0.06142, 0.7093, 0.06142, 0.5306, 0.08533, 0.5545, 0.08533, 0.6854, 0.04727, 0.722, 0.04727, 0.5179, 0.06142, 0.5306, 0.06142, 0.7093, 0.93, 0.2504, 0.93, 0.4545, 0.9182, 0.4418, 0.9182, 0.2631, 0.04727, 0.5179, 0.245, 0.5179, 0.2345, 0.5306, 0.06142, 0.5306, 0.2121, 0.5545, 0.2121, 0.6854, 0.1906, 0.6627, 0.1906, 0.5771, 0.2345, 0.5306, 0.2345, 0.7093, 0.2121, 0.6854, 0.2121, 0.5545, 0.06142, 0.5306, 0.2345, 0.5306, 0.2121, 0.5545, 0.08533, 0.5545, 0.2345, 0.7093, 0.06142, 0.7093, 0.08533, 0.6854, 0.2121, 0.6854, 0.1077, 0.5771, 0.1906, 0.5771, 0.1906, 0.6627, 0.1077, 0.6627, 0.08533, 0.5545, 0.2121, 0.5545, 0.1906, 0.5771, 0.1077, 0.5771, 0.2121, 0.6854, 0.08533, 0.6854, 0.1077, 0.6627, 0.1906, 0.6627, 0.08533, 0.6854, 0.08533, 0.5545, 0.1077, 0.5771, 0.1077, 0.6627, 0.8674, 0.4506, 0.8674, 0.2502, 0.9152, 0.2502, 0.9152, 0.4506, 0.3005, 0.2912, 0.1987, 0.2485, 0.2079, 0.2001, 0.3127, 0.233, 0.8033, 0.4766, 0.9585, 0.4766, 0.9585, 0.5347, 0.8033, 0.5347, 0.5578, 0.2178, 0.6596, 0.1752, 0.6719, 0.2333, 0.5671, 0.2663, 0.7994, 0.9033, 0.7994, 0.7029, 0.8765, 0.7029, 0.8765, 0.9033, 0.5873, 0.5885, 0.7856, 0.5885, 0.7856, 0.7899, 0.5873, 0.7899, 0.5671, 0.2663, 0.5942, 0.4054, 0.3906, 0.4451, 0.3813, 0.3797, 0.9266, 0.2293, 0.7282, 0.2293, 0.7833, 0.1977, 0.8714, 0.1977, 0.1666, 0.7771, 0.1666, 0.8489, 0.1605, 0.8489, 0.1605, 0.7771, 0.7282, 0.2293, 0.7282, 0.01092, 0.7833, 0.1353, 0.7833, 0.1977, 0.7282, 0.01092, 0.9266, 0.01092, 0.8714, 0.1353, 0.7833, 0.1353, 0.9266, 0.01092, 0.9266, 0.2293, 0.8714, 0.1977, 0.8714, 0.1353, 0.1201, 0.7771, 0.1201, 0.8489, 0.07036, 0.8489, 0.07036, 0.7771, 0.1469, 0.867, 0.1469, 0.778, 0.153, 0.778, 0.153, 0.867, 0.7322, 0.4454, 0.7322, 0.3952, 0.7384, 0.3952, 0.7384, 0.4454, 0.7316, 0.3958, 0.7316, 0.4581, 0.7254, 0.4581, 0.7254, 0.3958, 0.003085, 0.778, 0.06479, 0.778, 0.0588, 0.7866, 0.009071, 0.7866, 0.06479, 0.778, 0.06479, 0.867, 0.0588, 0.8584, 0.0588, 0.7866, 0.06479, 0.867, 0.003085, 0.867, 0.009071, 0.8584, 0.0588, 0.8584, 0.003085, 0.867, 0.003085, 0.778, 0.009071, 0.7866, 0.009071, 0.8584, 0.7248, 0.3958, 0.7248, 0.4581, 0.7186, 0.4581, 0.7186, 0.3958, 0.1598, 0.778, 0.1598, 0.867, 0.1537, 0.867, 0.1537, 0.778, 0.739, 0.4454, 0.739, 0.3952, 0.7452, 0.3952, 0.7452, 0.4454, 0.1734, 0.7771, 0.1734, 0.8489, 0.1673, 0.8489, 0.1673, 0.7771, 0.7657, 0.4659, 0.7629, 0.466, 0.7629, 0.4626, 0.7657, 0.4625, 0.1351, 0.7771, 0.146, 0.7771, 0.146, 0.8486, 0.1351, 0.8486, 0.766, 0.4625, 0.7687, 0.4626, 0.7687, 0.466, 0.766, 0.4659, 0.1231, 0.7771, 0.134, 0.7771, 0.134, 0.8486, 0.1231, 0.8486, 0.6684, 0.8353, 0.6684, 0.826, 0.6701, 0.826, 0.6701, 0.8353, 0.672, 0.826, 0.672, 0.8353, 0.6703, 0.8353, 0.6703, 0.826, 0.7724, 0.4514, 0.7724, 0.4487, 0.7751, 0.4487, 0.7751, 0.4514, 0.6928, 0.8335, 0.6942, 0.8335, 0.6942, 0.8349, 0.6928, 0.8349, 0.2694, 0.7862, 0.2694, 0.7973, 0.2585, 0.7973, 0.2585, 0.7862, 0.6738, 0.8335, 0.6753, 0.8335, 0.6753, 0.8349, 0.6738, 0.8349, 0.7784, 0.4575, 0.7784, 0.4548, 0.7812, 0.4548, 0.7812, 0.4575, 0.6784, 0.8319, 0.6784, 0.8333, 0.677, 0.8333, 0.677, 0.8319, 0.2511, 0.7789, 0.2511, 0.7759, 0.254, 0.7759, 0.254, 0.7789, 0.6894, 0.8349, 0.688, 0.8349, 0.688, 0.8335, 0.6894, 0.8335, 0.7777, 0.4625, 0.7777, 0.4653, 0.775, 0.4653, 0.775, 0.4625, 0.7814, 0.4578, 0.7842, 0.4578, 0.7842, 0.4606, 0.7814, 0.4606, 0.7784, 0.4514, 0.7784, 0.4487, 0.7812, 0.4487, 0.7812, 0.4514, 0.2347, 0.7855, 0.2347, 0.7825, 0.2377, 0.7825, 0.2377, 0.7855, 0.2609, 0.7822, 0.2609, 0.7792, 0.2639, 0.7792, 0.2639, 0.7822, 0.6864, 0.8335, 0.6879, 0.8335, 0.6879, 0.8349, 0.6864, 0.8349, 0.2671, 0.7792, 0.2671, 0.7822, 0.2642, 0.7822, 0.2642, 0.7792, 0.6754, 0.8335, 0.6769, 0.8335, 0.6769, 0.8349, 0.6754, 0.8349, 0.6723, 0.8333, 0.6723, 0.8319, 0.6737, 0.8319, 0.6737, 0.8333, 0.2543, 0.7855, 0.2543, 0.7825, 0.2573, 0.7825, 0.2573, 0.7855, 0.7724, 0.4545, 0.7724, 0.4517, 0.7751, 0.4517, 0.7751, 0.4545, 0.6849, 0.8335, 0.6863, 0.8335, 0.6863, 0.8349, 0.6849, 0.8349, 0.2453, 0.7862, 0.2453, 0.7973, 0.2344, 0.7973, 0.2344, 0.7862, 0.7814, 0.4487, 0.7842, 0.4487, 0.7842, 0.4514, 0.7814, 0.4514, 0.7784, 0.4545, 0.7784, 0.4517, 0.7812, 0.4517, 0.7812, 0.4545, 0.6786, 0.8333, 0.6786, 0.8319, 0.68, 0.8319, 0.68, 0.8333, 0.7754, 0.4545, 0.7754, 0.4517, 0.7782, 0.4517, 0.7782, 0.4545, 0.6958, 0.8349, 0.6943, 0.8349, 0.6943, 0.8335, 0.6958, 0.8335, 0.7751, 0.4548, 0.7751, 0.4575, 0.7724, 0.4575, 0.7724, 0.4548, 0.7814, 0.4548, 0.7842, 0.4548, 0.7842, 0.4575, 0.7814, 0.4575, 0.2825, 0.8094, 0.2825, 0.7984, 0.2935, 0.7984, 0.2935, 0.8094, 0.6802, 0.8333, 0.6802, 0.8319, 0.6816, 0.8319, 0.6816, 0.8333, 0.7721, 0.4487, 0.7721, 0.4514, 0.7694, 0.4514, 0.7694, 0.4487, 0.6912, 0.8335, 0.6926, 0.8335, 0.6926, 0.8349, 0.6912, 0.8349, 0.7721, 0.4548, 0.7721, 0.4575, 0.7694, 0.4575, 0.7694, 0.4548, 0.677, 0.8335, 0.6784, 0.8335, 0.6784, 0.8349, 0.677, 0.8349, 0.2104, 0.8094, 0.2104, 0.7984, 0.2213, 0.7984, 0.2213, 0.8094, 0.6817, 0.8333, 0.6817, 0.8319, 0.6832, 0.8319, 0.6832, 0.8333, 0.7664, 0.4545, 0.7664, 0.4517, 0.7691, 0.4517, 0.7691, 0.4545, 0.2224, 0.8227, 0.2333, 0.8227, 0.2333, 0.8337, 0.2224, 0.8337, 0.7721, 0.4578, 0.7721, 0.4606, 0.7694, 0.4606, 0.7694, 0.4578, 0.2344, 0.8105, 0.2453, 0.8105, 0.2453, 0.8216, 0.2344, 0.8216, 0.2705, 0.8094, 0.2705, 0.7984, 0.2814, 0.7984, 0.2814, 0.8094, 0.6989, 0.8319, 0.6989, 0.8333, 0.6975, 0.8333, 0.6975, 0.8319, 0.7724, 0.4606, 0.7724, 0.4578, 0.7751, 0.4578, 0.7751, 0.4606, 0.6959, 0.8335, 0.6973, 0.8335, 0.6973, 0.8349, 0.6959, 0.8349, 0.772, 0.4653, 0.772, 0.4625, 0.7747, 0.4625, 0.7747, 0.4653, 0.2104, 0.8105, 0.2213, 0.8105, 0.2213, 0.8216, 0.2104, 0.8216, 0.6754, 0.8333, 0.6754, 0.8319, 0.6769, 0.8319, 0.6769, 0.8333, 0.688, 0.8333, 0.688, 0.8319, 0.6895, 0.8319, 0.6895, 0.8333, 0.2213, 0.7741, 0.2213, 0.7851, 0.2104, 0.7851, 0.2104, 0.7741, 0.2693, 0.8337, 0.2585, 0.8337, 0.2585, 0.8227, 0.2693, 0.8227, 0.2224, 0.7851, 0.2224, 0.7741, 0.2333, 0.7741, 0.2333, 0.7851, 0.2825, 0.8105, 0.2934, 0.8105, 0.2934, 0.8216, 0.2825, 0.8216, 0.6738, 0.8333, 0.6738, 0.8319, 0.6753, 0.8319, 0.6753, 0.8333, 0.6928, 0.8333, 0.6928, 0.8319, 0.6942, 0.8319, 0.6942, 0.8333, 0.2093, 0.7741, 0.2093, 0.7851, 0.1983, 0.7851, 0.1983, 0.7741, 0.6991, 0.8335, 0.7005, 0.8335, 0.7005, 0.8349, 0.6991, 0.8349, 0.7717, 0.4625, 0.7717, 0.4653, 0.769, 0.4653, 0.769, 0.4625, 0.1743, 0.8105, 0.1852, 0.8105, 0.1852, 0.8216, 0.1743, 0.8216, 0.7784, 0.4606, 0.7784, 0.4578, 0.7812, 0.4578, 0.7812, 0.4606, 0.6896, 0.8333, 0.6896, 0.8319, 0.6911, 0.8319, 0.6911, 0.8333, 0.7664, 0.4606, 0.7664, 0.4578, 0.7691, 0.4578, 0.7691, 0.4606, 0.1863, 0.8227, 0.1972, 0.8227, 0.1972, 0.8337, 0.1863, 0.8337, 0.2333, 0.7862, 0.2333, 0.7973, 0.2224, 0.7973, 0.2224, 0.7862, 0.2585, 0.8105, 0.2694, 0.8105, 0.2694, 0.8216, 0.2585, 0.8216, 0.778, 0.4653, 0.778, 0.4625, 0.7808, 0.4625, 0.7808, 0.4653, 0.6959, 0.8333, 0.6959, 0.8319, 0.6974, 0.8319, 0.6974, 0.8333, 0.7664, 0.4514, 0.7664, 0.4487, 0.7691, 0.4487, 0.7691, 0.4514, 0.1983, 0.8227, 0.2091, 0.8227, 0.2091, 0.8337, 0.1983, 0.8337, 0.7721, 0.4517, 0.7721, 0.4545, 0.7694, 0.4545, 0.7694, 0.4517, 0.7814, 0.4517, 0.7842, 0.4517, 0.7842, 0.4545, 0.7814, 0.4545, 0.2344, 0.8094, 0.2344, 0.7984, 0.2454, 0.7984, 0.2454, 0.8094, 0.6926, 0.8319, 0.6926, 0.8333, 0.6912, 0.8333, 0.6912, 0.8319, 0.2464, 0.7851, 0.2464, 0.7741, 0.2574, 0.7741, 0.2574, 0.7851, 0.6786, 0.8335, 0.68, 0.8335, 0.68, 0.8349, 0.6786, 0.8349, 0.1852, 0.7741, 0.1852, 0.7851, 0.1743, 0.7851, 0.1743, 0.7741, 0.1983, 0.8105, 0.2092, 0.8105, 0.2092, 0.8216, 0.1983, 0.8216, 0.7754, 0.4514, 0.7754, 0.4487, 0.7782, 0.4487, 0.7782, 0.4514, 0.6833, 0.8333, 0.6833, 0.8319, 0.6847, 0.8319, 0.6847, 0.8333, 0.7664, 0.4575, 0.7664, 0.4548, 0.7691, 0.4548, 0.7691, 0.4575, 0.6817, 0.8335, 0.6832, 0.8335, 0.6832, 0.8349, 0.6817, 0.8349, 0.1972, 0.7741, 0.1972, 0.7851, 0.1863, 0.7851, 0.1863, 0.7741, 0.2814, 0.8216, 0.2705, 0.8216, 0.2705, 0.8105, 0.2814, 0.8105, 0.1863, 0.8094, 0.1863, 0.7984, 0.1972, 0.7984, 0.1972, 0.8094, 0.6849, 0.8333, 0.6849, 0.8319, 0.6863, 0.8319, 0.6863, 0.8333, 0.2377, 0.7792, 0.2377, 0.7822, 0.2347, 0.7822, 0.2347, 0.7792, 0.6989, 0.8349, 0.6975, 0.8349, 0.6975, 0.8335, 0.6989, 0.8335, 0.2639, 0.7759, 0.2639, 0.7789, 0.2609, 0.7789, 0.2609, 0.7759, 0.6723, 0.8335, 0.6737, 0.8335, 0.6737, 0.8349, 0.6723, 0.8349, 0.2576, 0.7855, 0.2576, 0.7825, 0.2606, 0.7825, 0.2606, 0.7855, 0.238, 0.7888, 0.238, 0.7858, 0.241, 0.7858, 0.241, 0.7888, 0.1972, 0.7862, 0.1972, 0.7973, 0.1863, 0.7973, 0.1863, 0.7862, 0.691, 0.8349, 0.6896, 0.8349, 0.6896, 0.8335, 0.691, 0.8335, 0.2694, 0.7741, 0.2694, 0.7851, 0.2585, 0.7851, 0.2585, 0.7741, 0.7838, 0.4653, 0.781, 0.4653, 0.781, 0.4625, 0.7838, 0.4625, 0.2224, 0.8094, 0.2224, 0.7984, 0.2333, 0.7984, 0.2333, 0.8094, 0.6944, 0.8333, 0.6944, 0.8319, 0.6958, 0.8319, 0.6958, 0.8333, 0.2574, 0.7862, 0.2574, 0.7973, 0.2464, 0.7973, 0.2464, 0.7862, 0.6816, 0.8349, 0.6802, 0.8349, 0.6802, 0.8335, 0.6816, 0.8335, 0.2093, 0.7862, 0.2093, 0.7973, 0.1983, 0.7973, 0.1983, 0.7862, 0.2224, 0.8105, 0.2333, 0.8105, 0.2333, 0.8216, 0.2224, 0.8216, 0.7754, 0.4606, 0.7754, 0.4578, 0.7782, 0.4578, 0.7782, 0.4606, 0.6865, 0.8333, 0.6865, 0.8319, 0.6879, 0.8319, 0.6879, 0.8333, 0.2104, 0.7973, 0.2104, 0.7862, 0.2213, 0.7862, 0.2213, 0.7973, 0.6833, 0.8335, 0.6847, 0.8335, 0.6847, 0.8349, 0.6833, 0.8349, 0.2934, 0.7741, 0.2934, 0.7851, 0.2825, 0.7851, 0.2825, 0.7741, 0.2464, 0.8105, 0.2573, 0.8105, 0.2573, 0.8216, 0.2464, 0.8216, 0.1983, 0.8094, 0.1983, 0.7984, 0.2093, 0.7984, 0.2093, 0.8094, 0.6991, 0.8333, 0.6991, 0.8319, 0.7005, 0.8319, 0.7005, 0.8333])
me_002.materials.append(mat_009)
me_002.use_remesh_fix_poles = True
me_002.use_remesh_preserve_attributes = False
me_002.use_mirror_vertex_groups = False
me_002.update()

# ---- objects
ob_cube_001 = bpy.data.objects.new('Cube.001', me_cube_001)
ob_001 = bpy.data.objects.new('Куб.001', me_002)

# ---- transforms, parenting, visibility, modifiers, constraints
ob_cube_001.location = (0.0, 0.0, 0.0)
ob_cube_001.rotation_euler = (1.571, 0.0, 0.0)
ob_cube_001.lock_rotations_4d = False
ob_cube_001.empty_display_type = 'ARROWS'
ob_cube_001.lineart.crease_threshold = 0.0
ob_001.location = (0.0, 7.903, 2.444)
ob_001.rotation_euler = (1.571, 0.0, 0.0)
ob_001.lineart.crease_threshold = 0.0

# ---- collection membership
col_collection.objects.link(ob_cube_001)
col_collection.objects.link(ob_001)

# ---- scene / render settings (as saved in the file)
scene.frame_start = 1; scene.frame_end = 250; scene.frame_set(1)
scene.render.engine = 'CYCLES'
scene.cycles.use_denoising = False
scene.cycles.samples = 128
scene.cycles.sampling_pattern = 'TABULATED_SOBOL'
scene.cycles.use_adaptive_sampling = False
scene.cycles.use_light_tree = False
scene.cycles.bake_type = 'DIFFUSE'
scene.view_settings.view_transform = 'Filmic'
bpy.context.view_layer.update()

# ---- added for rendering (the .blend has no active camera and no usable light): camera, sun
cam_auto = bpy.data.cameras.new('AutoCamera')
cam_auto.lens = 50.0
cam_auto.sensor_width = 36.0
cam_auto.clip_end = 1000.0
ob_auto_camera = bpy.data.objects.new('AutoCamera', cam_auto)
scene.collection.objects.link(ob_auto_camera)
ob_auto_camera.location = (27.1434, -32.1185, 28.0804)
ob_auto_camera.rotation_euler = (1.09748, -7.21219e-08, 0.694738)
scene.camera = ob_auto_camera
light_auto_sun = bpy.data.lights.new('AutoSun', 'SUN')
light_auto_sun.energy = 3.0
light_auto_sun.angle = 0.0523599
ob_auto_sun = bpy.data.objects.new('AutoSun', light_auto_sun)
scene.collection.objects.link(ob_auto_sun)
ob_auto_sun.rotation_euler = (0.872665, 0.174533, 0.523599)
bpy.context.view_layer.update()
